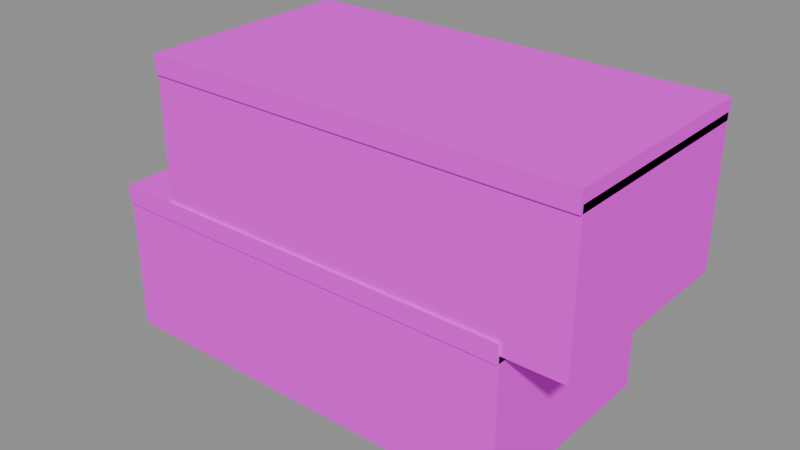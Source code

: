 # Source: item_bricks.blend  (saved by Blender 4.2.68; exported with 4.5.12 LTS)
import bpy
from mathutils import Matrix  # noqa: F401  (used for matrix-valued properties, if any)

bpy.ops.wm.read_factory_settings(use_empty=True)
scene = bpy.context.scene
scene.name = 'Scene'

# ---- collections
col_anchors = bpy.data.collections.new('Anchors'); scene.collection.children.link(col_anchors)
col_world = bpy.data.collections.new('World'); scene.collection.children.link(col_world)

# ---- images (referenced by path relative to the original .blend; pixels are not part of the script)
import os
ASSET_DIR = os.environ.get("B2B_ASSET_DIR", "")  # directory of the original .blend (textures are referenced by path, not embedded)
HERE = os.path.dirname(os.path.abspath(__file__))  # packed textures are extracted next to this script under _unpacked/

def load_image(name, relpath, width, height, colorspace="sRGB"):
    """Load a texture the original file referenced (path relative to the .blend, or extracted next to this script)."""
    p = next((c for c in (os.path.join(HERE, relpath), os.path.join(ASSET_DIR, relpath)) if relpath and os.path.exists(c)), "")
    if p:
        img = bpy.data.images.load(p, check_existing=True)
        img.name = name
    else:  # same state as the original file: an image datablock whose file is absent (Cycles renders it pink)
        img = bpy.data.images.new(name, width, height)
        img.source = "FILE"
        img.filepath = "//" + (relpath or name)
    img.colorspace_settings.name = colorspace
    return img
img_palette_png = load_image('palette.png', 'palette.png', 1024, 1024, 'sRGB')

# ---- materials (node trees are filled in below, after node groups)
mat_tanghalanpalette = bpy.data.materials.new('TanghalanPalette')

# ---- material node trees
mat_tanghalanpalette.use_nodes = True; mat_tanghalanpalette.node_tree.nodes.clear()
_N = mat_tanghalanpalette.node_tree.nodes; _L = mat_tanghalanpalette.node_tree.links
n0 = _N.new('ShaderNodeBsdfPrincipled'); n0.name = 'Principled BSDF'; n0.location = (10, 300)
n0.inputs[2].default_value = 1.0
n1 = _N.new('ShaderNodeOutputMaterial'); n1.name = 'Material Output'; n1.location = (300, 300)
n2 = _N.new('ShaderNodeTexImage'); n2.name = 'Image Texture'; n2.location = (0, 0)
n2.image = img_palette_png
n2.interpolation = 'Closest'
_L.new(n0.outputs[0], n1.inputs[0])
_L.new(n2.outputs[0], n0.inputs[0])
n1.is_active_output = True

# ---- meshes
me_m__item_bricks = bpy.data.meshes.new('M__item_bricks')
me_m__item_bricks.from_pydata([(0.09, -0.045, 0.06), (0.09, 0.045, 0.06), (0.09, -0.045, 6.706e-10), (0.09, 0.045, 6.706e-10), (-0.09, 0.045, 0.06), (-0.09, -0.045, 0.06), (-0.09, 0.045, 6.706e-10), (-0.09, -0.045, 6.706e-10), (-0.09, 0.045, 0.06), (0.09, 0.045, 0.06), (-0.09, -0.045, 0.06), (0.09, -0.045, 0.06), (-0.09, -0.045, 6.706e-10), (0.09, -0.045, 6.706e-10), (-0.09, 0.045, 6.706e-10), (0.09, 0.045, 6.706e-10), (-0.09, -0.045, 0.06), (0.09, -0.045, 0.06), (-0.09, -0.045, 6.706e-10), (0.09, -0.045, 6.706e-10), (0.09, 0.045, 0.06), (-0.09, 0.045, 0.06), (0.09, 0.045, 6.706e-10), (-0.09, 0.045, 6.706e-10), (0.115, -0.045, 0.12), (0.115, 0.045, 0.12), (0.115, -0.045, 0.06), (0.115, 0.045, 0.06), (-0.065, 0.045, 0.12), (-0.065, -0.045, 0.12), (-0.065, 0.045, 0.06), (-0.065, -0.045, 0.06), (-0.065, 0.045, 0.12), (0.115, 0.045, 0.12), (-0.065, -0.045, 0.12), (0.115, -0.045, 0.12), (-0.065, -0.045, 0.06), (0.115, -0.045, 0.06), (-0.065, 0.045, 0.06), (0.115, 0.045, 0.06), (-0.065, -0.045, 0.12), (0.115, -0.045, 0.12), (-0.065, -0.045, 0.06), (0.115, -0.045, 0.06), (0.115, 0.045, 0.12), (-0.065, 0.045, 0.12), (0.115, 0.045, 0.06), (-0.065, 0.045, 0.06), (0.09, -0.046, 0.065), (0.09, 0.046, 0.065), (0.09, -0.046, 0.057), (0.09, 0.046, 0.057), (-0.09, 0.046, 0.065), (-0.09, -0.046, 0.065), (-0.09, 0.046, 0.057), (-0.09, -0.046, 0.057), (-0.09, 0.046, 0.065), (0.09, 0.046, 0.065), (-0.09, -0.046, 0.065), (0.09, -0.046, 0.065), (-0.09, -0.046, 0.057), (0.09, -0.046, 0.057), (-0.09, 0.046, 0.057), (0.09, 0.046, 0.057), (-0.09, -0.046, 0.065), (0.09, -0.046, 0.065), (-0.09, -0.046, 0.057), (0.09, -0.046, 0.057), (0.09, 0.046, 0.065), (-0.09, 0.046, 0.065), (0.09, 0.046, 0.057), (-0.09, 0.046, 0.057), (0.115, -0.046, 0.125), (0.115, 0.046, 0.125), (0.115, -0.046, 0.117), (0.115, 0.046, 0.117), (-0.065, 0.046, 0.125), (-0.065, -0.046, 0.125), (-0.065, 0.046, 0.117), (-0.065, -0.046, 0.117), (-0.065, 0.046, 0.125), (0.115, 0.046, 0.125), (-0.065, -0.046, 0.125), (0.115, -0.046, 0.125), (-0.065, -0.046, 0.117), (0.115, -0.046, 0.117), (-0.065, 0.046, 0.117), (0.115, 0.046, 0.117), (-0.065, -0.046, 0.125), (0.115, -0.046, 0.125), (-0.065, -0.046, 0.117), (0.115, -0.046, 0.117), (0.115, 0.046, 0.125), (-0.065, 0.046, 0.125), (0.115, 0.046, 0.117), (-0.065, 0.046, 0.117)], [], [(0, 2, 1), (2, 3, 1), (4, 6, 5), (6, 7, 5), (8, 10, 9), (10, 11, 9), (12, 14, 13), (14, 15, 13), (16, 18, 17), (18, 19, 17), (20, 22, 21), (22, 23, 21), (24, 26, 25), (26, 27, 25), (28, 30, 29), (30, 31, 29), (32, 34, 33), (34, 35, 33), (36, 38, 37), (38, 39, 37), (40, 42, 41), (42, 43, 41), (44, 46, 45), (46, 47, 45), (48, 50, 49), (50, 51, 49), (52, 54, 53), (54, 55, 53), (56, 58, 57), (58, 59, 57), (60, 62, 61), (62, 63, 61), (64, 66, 65), (66, 67, 65), (68, 70, 69), (70, 71, 69), (72, 74, 73), (74, 75, 73), (76, 78, 77), (78, 79, 77), (80, 82, 81), (82, 83, 81), (84, 86, 85), (86, 87, 85), (88, 90, 89), (90, 91, 89), (92, 94, 93), (94, 95, 93)])
_uv = me_m__item_bricks.uv_layers.new(name='UVMap')
_uv.uv.foreach_set('vector', [0.8906, 0.9844, 0.8906, 0.9844, 0.8906, 0.9844, 0.8906, 0.9844, 0.8906, 0.9844, 0.8906, 0.9844, 0.8906, 0.9844, 0.8906, 0.9844, 0.8906, 0.9844, 0.8906, 0.9844, 0.8906, 0.9844, 0.8906, 0.9844, 0.8906, 0.9844, 0.8906, 0.9844, 0.8906, 0.9844, 0.8906, 0.9844, 0.8906, 0.9844, 0.8906, 0.9844, 0.8906, 0.9844, 0.8906, 0.9844, 0.8906, 0.9844, 0.8906, 0.9844, 0.8906, 0.9844, 0.8906, 0.9844, 0.8906, 0.9844, 0.8906, 0.9844, 0.8906, 0.9844, 0.8906, 0.9844, 0.8906, 0.9844, 0.8906, 0.9844, 0.8906, 0.9844, 0.8906, 0.9844, 0.8906, 0.9844, 0.8906, 0.9844, 0.8906, 0.9844, 0.8906, 0.9844, 0.9219, 0.9844, 0.9219, 0.9844, 0.9219, 0.9844, 0.9219, 0.9844, 0.9219, 0.9844, 0.9219, 0.9844, 0.9219, 0.9844, 0.9219, 0.9844, 0.9219, 0.9844, 0.9219, 0.9844, 0.9219, 0.9844, 0.9219, 0.9844, 0.9219, 0.9844, 0.9219, 0.9844, 0.9219, 0.9844, 0.9219, 0.9844, 0.9219, 0.9844, 0.9219, 0.9844, 0.9219, 0.9844, 0.9219, 0.9844, 0.9219, 0.9844, 0.9219, 0.9844, 0.9219, 0.9844, 0.9219, 0.9844, 0.9219, 0.9844, 0.9219, 0.9844, 0.9219, 0.9844, 0.9219, 0.9844, 0.9219, 0.9844, 0.9219, 0.9844, 0.9219, 0.9844, 0.9219, 0.9844, 0.9219, 0.9844, 0.9219, 0.9844, 0.9219, 0.9844, 0.9219, 0.9844, 0.9531, 0.9844, 0.9531, 0.9844, 0.9531, 0.9844, 0.9531, 0.9844, 0.9531, 0.9844, 0.9531, 0.9844, 0.9531, 0.9844, 0.9531, 0.9844, 0.9531, 0.9844, 0.9531, 0.9844, 0.9531, 0.9844, 0.9531, 0.9844, 0.9531, 0.9844, 0.9531, 0.9844, 0.9531, 0.9844, 0.9531, 0.9844, 0.9531, 0.9844, 0.9531, 0.9844, 0.9531, 0.9844, 0.9531, 0.9844, 0.9531, 0.9844, 0.9531, 0.9844, 0.9531, 0.9844, 0.9531, 0.9844, 0.9531, 0.9844, 0.9531, 0.9844, 0.9531, 0.9844, 0.9531, 0.9844, 0.9531, 0.9844, 0.9531, 0.9844, 0.9531, 0.9844, 0.9531, 0.9844, 0.9531, 0.9844, 0.9531, 0.9844, 0.9531, 0.9844, 0.9531, 0.9844, 0.9531, 0.9844, 0.9531, 0.9844, 0.9531, 0.9844, 0.9531, 0.9844, 0.9531, 0.9844, 0.9531, 0.9844, 0.9531, 0.9844, 0.9531, 0.9844, 0.9531, 0.9844, 0.9531, 0.9844, 0.9531, 0.9844, 0.9531, 0.9844, 0.9531, 0.9844, 0.9531, 0.9844, 0.9531, 0.9844, 0.9531, 0.9844, 0.9531, 0.9844, 0.9531, 0.9844, 0.9531, 0.9844, 0.9531, 0.9844, 0.9531, 0.9844, 0.9531, 0.9844, 0.9531, 0.9844, 0.9531, 0.9844, 0.9531, 0.9844, 0.9531, 0.9844, 0.9531, 0.9844, 0.9531, 0.9844, 0.9531, 0.9844, 0.9531, 0.9844, 0.9531, 0.9844, 0.9531, 0.9844, 0.9531, 0.9844, 0.9531, 0.9844, 0.9531, 0.9844, 0.9531, 0.9844])
me_m__item_bricks.materials.append(mat_tanghalanpalette)
me_m__item_bricks.update()
me_m__item_bricks.normals_split_custom_set([tuple(v) for v in zip(*[iter([1.0, 0.0, 0.0, 1.0, 0.0, 0.0, 1.0, 0.0, 0.0, 1.0, 0.0, 0.0, 1.0, 0.0, 0.0, 1.0, 0.0, 0.0, -1.0, 0.0, 0.0, -1.0, 0.0, 0.0, -1.0, 0.0, 0.0, -1.0, 0.0, 0.0, -1.0, 0.0, 0.0, -1.0, 0.0, 0.0, 0.0, 0.0, 1.0, 0.0, 0.0, 1.0, 0.0, 0.0, 1.0, 0.0, 0.0, 1.0, 0.0, 0.0, 1.0, 0.0, 0.0, 1.0, 0.0, 0.0, -1.0, 0.0, 0.0, -1.0, 0.0, 0.0, -1.0, 0.0, 0.0, -1.0, 0.0, 0.0, -1.0, 0.0, 0.0, -1.0, 0.0, -1.0, 0.0, 0.0, -1.0, 0.0, 0.0, -1.0, 0.0, 0.0, -1.0, 0.0, 0.0, -1.0, 0.0, 0.0, -1.0, 0.0, 0.0, 1.0, 0.0, 0.0, 1.0, 0.0, 0.0, 1.0, 0.0, 0.0, 1.0, 0.0, 0.0, 1.0, 0.0, 0.0, 1.0, 0.0, 1.0, 0.0, 0.0, 1.0, 0.0, 0.0, 1.0, 0.0, 0.0, 1.0, 0.0, 0.0, 1.0, 0.0, 0.0, 1.0, 0.0, 0.0, -1.0, 0.0, 0.0, -1.0, 0.0, 0.0, -1.0, 0.0, 0.0, -1.0, 0.0, 0.0, -1.0, 0.0, 0.0, -1.0, 0.0, 0.0, 0.0, 0.0, 1.0, 0.0, 0.0, 1.0, 0.0, 0.0, 1.0, 0.0, 0.0, 1.0, 0.0, 0.0, 1.0, 0.0, 0.0, 1.0, 0.0, 0.0, -1.0, 0.0, 0.0, -1.0, 0.0, 0.0, -1.0, 0.0, 0.0, -1.0, 0.0, 0.0, -1.0, 0.0, 0.0, -1.0, 0.0, -1.0, 0.0, 0.0, -1.0, 0.0, 0.0, -1.0, 0.0, 0.0, -1.0, 0.0, 0.0, -1.0, 0.0, 0.0, -1.0, 0.0, 0.0, 1.0, 0.0, 0.0, 1.0, 0.0, 0.0, 1.0, 0.0, 0.0, 1.0, 0.0, 0.0, 1.0, 0.0, 0.0, 1.0, 0.0, 1.0, 0.0, 0.0, 1.0, 0.0, 0.0, 1.0, 0.0, 0.0, 1.0, 0.0, 0.0, 1.0, 0.0, 0.0, 1.0, 0.0, 0.0, -1.0, 0.0, 0.0, -1.0, 0.0, 0.0, -1.0, 0.0, 0.0, -1.0, 0.0, 0.0, -1.0, 0.0, 0.0, -1.0, 0.0, 0.0, 0.0, 0.0, 1.0, 0.0, 0.0, 1.0, 0.0, 0.0, 1.0, 0.0, 0.0, 1.0, 0.0, 0.0, 1.0, 0.0, 0.0, 1.0, 0.0, 0.0, -1.0, 0.0, 0.0, -1.0, 0.0, 0.0, -1.0, 0.0, 0.0, -1.0, 0.0, 0.0, -1.0, 0.0, 0.0, -1.0, 0.0, -1.0, 0.0, 0.0, -1.0, 0.0, 0.0, -1.0, 0.0, 0.0, -1.0, 0.0, 0.0, -1.0, 0.0, 0.0, -1.0, 0.0, 0.0, 1.0, 0.0, 0.0, 1.0, 0.0, 0.0, 1.0, 0.0, 0.0, 1.0, 0.0, 0.0, 1.0, 0.0, 0.0, 1.0, 0.0, 1.0, 0.0, 0.0, 1.0, 0.0, 0.0, 1.0, 0.0, 0.0, 1.0, 0.0, 0.0, 1.0, 0.0, 0.0, 1.0, 0.0, 0.0, -1.0, 0.0, 0.0, -1.0, 0.0, 0.0, -1.0, 0.0, 0.0, -1.0, 0.0, 0.0, -1.0, 0.0, 0.0, -1.0, 0.0, 0.0, 0.0, 0.0, 1.0, 0.0, 0.0, 1.0, 0.0, 0.0, 1.0, 0.0, 0.0, 1.0, 0.0, 0.0, 1.0, 0.0, 0.0, 1.0, 0.0, 0.0, -1.0, 0.0, 0.0, -1.0, 0.0, 0.0, -1.0, 0.0, 0.0, -1.0, 0.0, 0.0, -1.0, 0.0, 0.0, -1.0, 0.0, -1.0, 0.0, 0.0, -1.0, 0.0, 0.0, -1.0, 0.0, 0.0, -1.0, 0.0, 0.0, -1.0, 0.0, 0.0, -1.0, 0.0, 0.0, 1.0, 0.0, 0.0, 1.0, 0.0, 0.0, 1.0, 0.0, 0.0, 1.0, 0.0, 0.0, 1.0, 0.0, 0.0, 1.0, 0.0])] * 3)])

# ---- objects
ob_cal__o = bpy.data.objects.new('CAL__O', None)
ob_cal__x = bpy.data.objects.new('CAL__X', None)
ob_cal__y = bpy.data.objects.new('CAL__Y', None)
ob_cal__z = bpy.data.objects.new('CAL__Z', None)
ob_m__item_bricks = bpy.data.objects.new('M__item_bricks', me_m__item_bricks)

# ---- transforms, parenting, visibility, modifiers, constraints
ob_cal__o.location = (0.0, 0.0, 0.0)
ob_cal__o.rotation_mode = 'QUATERNION'
ob_cal__o.rotation_quaternion = (1.0, 0.0, 0.0, 0.0)
ob_cal__o.empty_display_size = 0.15
ob_cal__x.location = (1.0, 0.0, 0.0)
ob_cal__x.rotation_mode = 'QUATERNION'
ob_cal__x.rotation_quaternion = (1.0, 0.0, 0.0, 0.0)
ob_cal__x.empty_display_size = 0.15
ob_cal__y.location = (0.0, 0.0, 1.0)
ob_cal__y.rotation_mode = 'QUATERNION'
ob_cal__y.rotation_quaternion = (1.0, 0.0, 0.0, 0.0)
ob_cal__y.empty_display_size = 0.15
ob_cal__z.location = (0.0, -1.0, 0.0)
ob_cal__z.rotation_mode = 'QUATERNION'
ob_cal__z.rotation_quaternion = (1.0, 0.0, 0.0, 0.0)
ob_cal__z.empty_display_size = 0.15
ob_m__item_bricks.location = (0.0, 0.0, 0.0)
ob_m__item_bricks.rotation_mode = 'QUATERNION'
ob_m__item_bricks.rotation_quaternion = (1.0, 0.0, 0.0, 0.0)

# ---- collection membership
col_anchors.objects.link(ob_cal__o)
col_anchors.objects.link(ob_cal__x)
col_anchors.objects.link(ob_cal__y)
col_anchors.objects.link(ob_cal__z)
col_world.objects.link(ob_m__item_bricks)

# ---- scene / render settings (as saved in the file)
scene.frame_start = 1; scene.frame_end = 250; scene.frame_set(1)
scene.render.engine = 'BLENDER_EEVEE_NEXT'
bpy.context.view_layer.update()

# ---- added for rendering (the .blend has no active camera and no usable light): camera, sun + grey world if the file has none
cam_auto = bpy.data.cameras.new('AutoCamera')
cam_auto.lens = 50.0
cam_auto.sensor_width = 36.0
cam_auto.clip_end = 1000.0
ob_auto_camera = bpy.data.objects.new('AutoCamera', cam_auto)
scene.collection.objects.link(ob_auto_camera)
ob_auto_camera.location = (0.2504, -0.28548, 0.25282)
ob_auto_camera.rotation_euler = (1.09748, -7.21219e-08, 0.694738)
scene.camera = ob_auto_camera
light_auto_sun = bpy.data.lights.new('AutoSun', 'SUN')
light_auto_sun.energy = 3.0
light_auto_sun.angle = 0.0523599
ob_auto_sun = bpy.data.objects.new('AutoSun', light_auto_sun)
scene.collection.objects.link(ob_auto_sun)
ob_auto_sun.rotation_euler = (0.872665, 0.174533, 0.523599)
if scene.world is None:
    world_auto = bpy.data.worlds.new('AutoWorld')
    world_auto.color = (0.3, 0.3, 0.3)
    scene.world = world_auto
bpy.context.view_layer.update()
